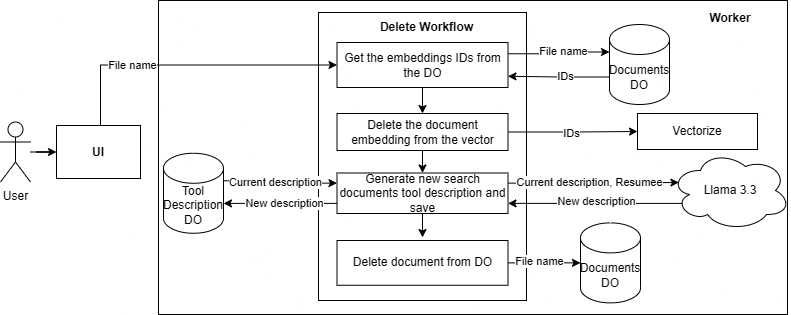

The diagram above was exported from draw.io. Its source (the exported page's mxGraphModel, read from the mxfile embedded in the PNG):
<mxGraphModel dx="1822" dy="746" grid="0" gridSize="10" guides="1" tooltips="1" connect="1" arrows="1" fold="1" page="0" pageScale="1" pageWidth="827" pageHeight="1169" math="0" shadow="0">
  <root>
    <mxCell id="0" />
    <mxCell id="1" parent="0" />
    <mxCell id="je7g7AzYa1R7mTSC_n6M-1" parent="1" style="rounded=0;whiteSpace=wrap;html=1;" value="" vertex="1">
      <mxGeometry height="314" width="629" x="135" y="333" as="geometry" />
    </mxCell>
    <mxCell id="je7g7AzYa1R7mTSC_n6M-2" edge="1" parent="1" source="je7g7AzYa1R7mTSC_n6M-3" style="edgeStyle=orthogonalEdgeStyle;rounded=0;orthogonalLoop=1;jettySize=auto;html=1;entryX=0;entryY=0.5;entryDx=0;entryDy=0;" target="je7g7AzYa1R7mTSC_n6M-6">
      <mxGeometry relative="1" as="geometry" />
    </mxCell>
    <mxCell id="je7g7AzYa1R7mTSC_n6M-3" parent="1" style="shape=umlActor;verticalLabelPosition=bottom;verticalAlign=top;html=1;outlineConnect=0;" value="User" vertex="1">
      <mxGeometry height="60" width="30" x="-23" y="454.5" as="geometry" />
    </mxCell>
    <mxCell id="je7g7AzYa1R7mTSC_n6M-4" edge="1" parent="1" source="je7g7AzYa1R7mTSC_n6M-6" style="edgeStyle=orthogonalEdgeStyle;rounded=0;orthogonalLoop=1;jettySize=auto;html=1;entryX=0;entryY=0.5;entryDx=0;entryDy=0;" target="je7g7AzYa1R7mTSC_n6M-17">
      <mxGeometry relative="1" as="geometry">
        <Array as="points">
          <mxPoint x="77" y="397" />
        </Array>
        <mxPoint x="258" y="384" as="targetPoint" />
      </mxGeometry>
    </mxCell>
    <mxCell id="je7g7AzYa1R7mTSC_n6M-5" connectable="0" parent="je7g7AzYa1R7mTSC_n6M-4" style="edgeLabel;html=1;align=center;verticalAlign=middle;resizable=0;points=[];" value="File name" vertex="1">
      <mxGeometry relative="1" x="-0.5548" y="-1" as="geometry">
        <mxPoint x="26" y="-1" as="offset" />
      </mxGeometry>
    </mxCell>
    <mxCell id="je7g7AzYa1R7mTSC_n6M-6" parent="1" style="rounded=0;whiteSpace=wrap;html=1;strokeColor=#000000;fillColor=none;gradientColor=none;fillStyle=solid;" value="&lt;b&gt;UI&lt;/b&gt;" vertex="1">
      <mxGeometry height="53" width="84" x="33" y="458" as="geometry" />
    </mxCell>
    <mxCell id="je7g7AzYa1R7mTSC_n6M-7" parent="1" style="rounded=0;whiteSpace=wrap;html=1;fillColor=none;" value="" vertex="1">
      <mxGeometry height="288" width="208" x="295" y="345" as="geometry" />
    </mxCell>
    <mxCell id="je7g7AzYa1R7mTSC_n6M-8" parent="1" style="text;html=1;whiteSpace=wrap;strokeColor=none;fillColor=none;align=center;verticalAlign=middle;rounded=0;" value="&lt;b&gt;Worker&lt;/b&gt;" vertex="1">
      <mxGeometry height="30" width="60" x="677" y="336" as="geometry" />
    </mxCell>
    <mxCell id="je7g7AzYa1R7mTSC_n6M-9" parent="1" style="text;html=1;whiteSpace=wrap;strokeColor=none;fillColor=none;align=center;verticalAlign=middle;rounded=0;" value="&lt;b&gt;Delete Workflow&lt;/b&gt;" vertex="1">
      <mxGeometry height="30" width="102.5" x="351.5" y="345" as="geometry" />
    </mxCell>
    <mxCell id="je7g7AzYa1R7mTSC_n6M-16" edge="1" parent="1" source="je7g7AzYa1R7mTSC_n6M-17" style="edgeStyle=orthogonalEdgeStyle;rounded=0;orthogonalLoop=1;jettySize=auto;html=1;exitX=0.5;exitY=1;exitDx=0;exitDy=0;entryX=0.5;entryY=0;entryDx=0;entryDy=0;" target="je7g7AzYa1R7mTSC_n6M-21">
      <mxGeometry relative="1" as="geometry" />
    </mxCell>
    <mxCell id="je7g7AzYa1R7mTSC_n6M-17" parent="1" style="rounded=0;whiteSpace=wrap;html=1;" value="Get the embeddings IDs from the DO" vertex="1">
      <mxGeometry height="45" width="171" x="313.5" y="375" as="geometry" />
    </mxCell>
    <mxCell id="je7g7AzYa1R7mTSC_n6M-18" edge="1" parent="1" source="je7g7AzYa1R7mTSC_n6M-21" style="edgeStyle=orthogonalEdgeStyle;rounded=0;orthogonalLoop=1;jettySize=auto;html=1;exitX=1;exitY=0.5;exitDx=0;exitDy=0;entryX=0;entryY=0.5;entryDx=0;entryDy=0;" target="je7g7AzYa1R7mTSC_n6M-22">
      <mxGeometry relative="1" as="geometry" />
    </mxCell>
    <mxCell id="je7g7AzYa1R7mTSC_n6M-19" connectable="0" parent="je7g7AzYa1R7mTSC_n6M-18" style="edgeLabel;html=1;align=center;verticalAlign=middle;resizable=0;points=[];" value="IDs" vertex="1">
      <mxGeometry relative="1" x="0.2363" y="1" as="geometry">
        <mxPoint x="-17" y="2" as="offset" />
      </mxGeometry>
    </mxCell>
    <mxCell id="je7g7AzYa1R7mTSC_n6M-20" edge="1" parent="1" source="je7g7AzYa1R7mTSC_n6M-21" style="edgeStyle=orthogonalEdgeStyle;rounded=0;orthogonalLoop=1;jettySize=auto;html=1;exitX=0.5;exitY=1;exitDx=0;exitDy=0;entryX=0.5;entryY=0;entryDx=0;entryDy=0;" target="je7g7AzYa1R7mTSC_n6M-24">
      <mxGeometry relative="1" as="geometry" />
    </mxCell>
    <mxCell id="je7g7AzYa1R7mTSC_n6M-21" parent="1" style="rounded=0;whiteSpace=wrap;html=1;" value="Delete the document embedding from the vector" vertex="1">
      <mxGeometry height="37" width="171" x="313.5" y="446" as="geometry" />
    </mxCell>
    <mxCell id="je7g7AzYa1R7mTSC_n6M-22" parent="1" style="rounded=0;whiteSpace=wrap;html=1;" value="Vectorize" vertex="1">
      <mxGeometry height="36" width="120" x="614" y="446" as="geometry" />
    </mxCell>
    <mxCell id="je7g7AzYa1R7mTSC_n6M-23" edge="1" parent="1" source="je7g7AzYa1R7mTSC_n6M-24" style="edgeStyle=orthogonalEdgeStyle;rounded=0;orthogonalLoop=1;jettySize=auto;html=1;exitX=0.5;exitY=1;exitDx=0;exitDy=0;">
      <mxGeometry relative="1" as="geometry">
        <mxPoint x="399" y="570" as="targetPoint" />
      </mxGeometry>
    </mxCell>
    <mxCell id="je7g7AzYa1R7mTSC_n6M-24" parent="1" style="rounded=0;whiteSpace=wrap;html=1;" value="Generate new search documents tool description and save" vertex="1">
      <mxGeometry height="40.5" width="171" x="313.5" y="505.5" as="geometry" />
    </mxCell>
    <mxCell id="ACc1HC3Nhd3xD42CCx2R-7" edge="1" parent="1" source="je7g7AzYa1R7mTSC_n6M-29" style="edgeStyle=orthogonalEdgeStyle;rounded=0;orthogonalLoop=1;jettySize=auto;html=1;exitX=0.16;exitY=0.55;exitDx=0;exitDy=0;exitPerimeter=0;entryX=1;entryY=0.75;entryDx=0;entryDy=0;" target="je7g7AzYa1R7mTSC_n6M-24">
      <mxGeometry relative="1" as="geometry">
        <Array as="points">
          <mxPoint x="666" y="536" />
        </Array>
      </mxGeometry>
    </mxCell>
    <mxCell id="je7g7AzYa1R7mTSC_n6M-29" parent="1" style="ellipse;shape=cloud;whiteSpace=wrap;html=1;" value="Llama 3.3" vertex="1">
      <mxGeometry height="80" width="120" x="647" y="483" as="geometry" />
    </mxCell>
    <mxCell id="je7g7AzYa1R7mTSC_n6M-30" edge="1" parent="1" source="je7g7AzYa1R7mTSC_n6M-24" style="edgeStyle=orthogonalEdgeStyle;rounded=0;orthogonalLoop=1;jettySize=auto;html=1;exitX=1;exitY=0.25;exitDx=0;exitDy=0;entryX=0.07;entryY=0.4;entryDx=0;entryDy=0;entryPerimeter=0;" target="je7g7AzYa1R7mTSC_n6M-29">
      <mxGeometry relative="1" as="geometry" />
    </mxCell>
    <mxCell id="je7g7AzYa1R7mTSC_n6M-31" connectable="0" parent="je7g7AzYa1R7mTSC_n6M-30" style="edgeLabel;html=1;align=center;verticalAlign=middle;resizable=0;points=[];" value="&lt;span style=&quot;color: rgba(0, 0, 0, 0); font-family: monospace; font-size: 0px; text-align: start; background-color: rgb(236, 236, 236);&quot;&gt;%3CmxGraphModel%3E%3Croot%3E%3CmxCell%20id%3D%220%22%2F%3E%3CmxCell%20id%3D%221%22%20parent%3D%220%22%2F%3E%3CmxCell%20id%3D%222%22%20connectable%3D%220%22%20parent%3D%221%22%20style%3D%22edgeLabel%3Bhtml%3D1%3Balign%3Dcenter%3BverticalAlign%3Dmiddle%3Bresizable%3D0%3Bpoints%3D%5B%5D%3B%22%20value%3D%22Current%20description%2C%20Resumee%22%20vertex%3D%221%22%3E%3CmxGeometry%20x%3D%22567.2145242530114%22%20y%3D%22579.0280524021049%22%20as%3D%22geometry%22%2F%3E%3C%2FmxCell%3E%3C%2Froot%3E%3C%2FmxGraphModel%3E&lt;/span&gt;" vertex="1">
      <mxGeometry relative="1" x="0.1612" as="geometry">
        <mxPoint as="offset" />
      </mxGeometry>
    </mxCell>
    <mxCell id="je7g7AzYa1R7mTSC_n6M-39" edge="1" parent="1" source="je7g7AzYa1R7mTSC_n6M-41" style="edgeStyle=orthogonalEdgeStyle;rounded=0;orthogonalLoop=1;jettySize=auto;html=1;exitX=1;exitY=0;exitDx=0;exitDy=27.5;exitPerimeter=0;entryX=0;entryY=0.25;entryDx=0;entryDy=0;" target="je7g7AzYa1R7mTSC_n6M-24">
      <mxGeometry relative="1" as="geometry" />
    </mxCell>
    <mxCell id="je7g7AzYa1R7mTSC_n6M-40" connectable="0" parent="je7g7AzYa1R7mTSC_n6M-39" style="edgeLabel;html=1;align=center;verticalAlign=middle;resizable=0;points=[];" value="Current description" vertex="1">
      <mxGeometry relative="1" x="-0.0661" y="-1" as="geometry">
        <mxPoint x="-2" as="offset" />
      </mxGeometry>
    </mxCell>
    <mxCell id="je7g7AzYa1R7mTSC_n6M-41" parent="1" style="shape=cylinder3;whiteSpace=wrap;html=1;boundedLbl=1;backgroundOutline=1;size=15;" value="Tool Description DO" vertex="1">
      <mxGeometry height="80" width="60" x="140" y="485.75" as="geometry" />
    </mxCell>
    <mxCell id="je7g7AzYa1R7mTSC_n6M-42" edge="1" parent="1" source="je7g7AzYa1R7mTSC_n6M-24" style="edgeStyle=orthogonalEdgeStyle;rounded=0;orthogonalLoop=1;jettySize=auto;html=1;exitX=0;exitY=0.75;exitDx=0;exitDy=0;" target="je7g7AzYa1R7mTSC_n6M-41">
      <mxGeometry relative="1" as="geometry">
        <Array as="points">
          <mxPoint x="226" y="536" />
          <mxPoint x="226" y="536" />
        </Array>
      </mxGeometry>
    </mxCell>
    <mxCell id="je7g7AzYa1R7mTSC_n6M-43" connectable="0" parent="je7g7AzYa1R7mTSC_n6M-42" style="edgeLabel;html=1;align=center;verticalAlign=middle;resizable=0;points=[];" value="New description" vertex="1">
      <mxGeometry relative="1" x="0.1039" y="5" as="geometry">
        <mxPoint x="10" y="-5" as="offset" />
      </mxGeometry>
    </mxCell>
    <mxCell id="je7g7AzYa1R7mTSC_n6M-46" parent="1" style="rounded=0;whiteSpace=wrap;html=1;" value="Delete document from DO" vertex="1">
      <mxGeometry height="44.75" width="171" x="313.5" y="573" as="geometry" />
    </mxCell>
    <mxCell id="ACc1HC3Nhd3xD42CCx2R-3" edge="1" parent="1" source="je7g7AzYa1R7mTSC_n6M-47" style="edgeStyle=orthogonalEdgeStyle;rounded=0;orthogonalLoop=1;jettySize=auto;html=1;exitX=0;exitY=0;exitDx=0;exitDy=52.5;exitPerimeter=0;entryX=1;entryY=0.75;entryDx=0;entryDy=0;" target="je7g7AzYa1R7mTSC_n6M-17">
      <mxGeometry relative="1" as="geometry" />
    </mxCell>
    <mxCell id="ACc1HC3Nhd3xD42CCx2R-4" connectable="0" parent="ACc1HC3Nhd3xD42CCx2R-3" style="edgeLabel;html=1;align=center;verticalAlign=middle;resizable=0;points=[];" value="IDs" vertex="1">
      <mxGeometry relative="1" x="-0.1021" y="1" as="geometry">
        <mxPoint x="1" y="-2" as="offset" />
      </mxGeometry>
    </mxCell>
    <mxCell id="je7g7AzYa1R7mTSC_n6M-47" parent="1" style="shape=cylinder3;whiteSpace=wrap;html=1;boundedLbl=1;backgroundOutline=1;size=15;" value="Documents DO" vertex="1">
      <mxGeometry height="80" width="60" x="586" y="357" as="geometry" />
    </mxCell>
    <mxCell id="ACc1HC3Nhd3xD42CCx2R-1" edge="1" parent="1" source="je7g7AzYa1R7mTSC_n6M-17" style="edgeStyle=orthogonalEdgeStyle;rounded=0;orthogonalLoop=1;jettySize=auto;html=1;exitX=1;exitY=0.25;exitDx=0;exitDy=0;entryX=0;entryY=0;entryDx=0;entryDy=27.5;entryPerimeter=0;" target="je7g7AzYa1R7mTSC_n6M-47">
      <mxGeometry relative="1" as="geometry" />
    </mxCell>
    <mxCell id="ACc1HC3Nhd3xD42CCx2R-2" connectable="0" parent="ACc1HC3Nhd3xD42CCx2R-1" style="edgeLabel;html=1;align=center;verticalAlign=middle;resizable=0;points=[];" value="File name" vertex="1">
      <mxGeometry relative="1" x="0.1122" y="1" as="geometry">
        <mxPoint as="offset" />
      </mxGeometry>
    </mxCell>
    <mxCell id="ACc1HC3Nhd3xD42CCx2R-6" connectable="0" parent="1" style="edgeLabel;html=1;align=center;verticalAlign=middle;resizable=0;points=[];" value="Current description, Resumee" vertex="1">
      <mxGeometry x="565" y="514.5" as="geometry" />
    </mxCell>
    <mxCell id="ACc1HC3Nhd3xD42CCx2R-8" connectable="0" parent="1" style="edgeLabel;html=1;align=center;verticalAlign=middle;resizable=0;points=[];" value="New description" vertex="1">
      <mxGeometry x="572" y="533.5" as="geometry" />
    </mxCell>
    <mxCell id="ACc1HC3Nhd3xD42CCx2R-9" parent="1" style="shape=cylinder3;whiteSpace=wrap;html=1;boundedLbl=1;backgroundOutline=1;size=15;" value="Documents DO" vertex="1">
      <mxGeometry height="80" width="60" x="557" y="555.38" as="geometry" />
    </mxCell>
    <mxCell id="ACc1HC3Nhd3xD42CCx2R-10" edge="1" parent="1" source="je7g7AzYa1R7mTSC_n6M-46" style="edgeStyle=orthogonalEdgeStyle;rounded=0;orthogonalLoop=1;jettySize=auto;html=1;exitX=1;exitY=0.5;exitDx=0;exitDy=0;entryX=0;entryY=0.5;entryDx=0;entryDy=0;entryPerimeter=0;" target="ACc1HC3Nhd3xD42CCx2R-9">
      <mxGeometry relative="1" as="geometry" />
    </mxCell>
    <mxCell id="ACc1HC3Nhd3xD42CCx2R-11" connectable="0" parent="ACc1HC3Nhd3xD42CCx2R-10" style="edgeLabel;html=1;align=center;verticalAlign=middle;resizable=0;points=[];" value="File name" vertex="1">
      <mxGeometry relative="1" x="-0.1578" y="2" as="geometry">
        <mxPoint as="offset" />
      </mxGeometry>
    </mxCell>
  </root>
</mxGraphModel>